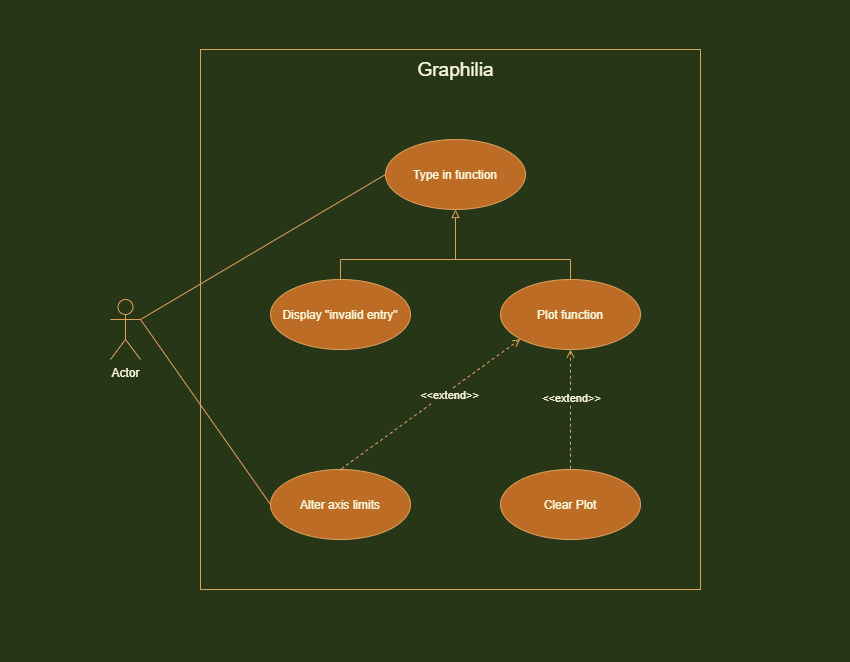

The diagram above was exported from draw.io. Its source (the exported page's mxGraphModel, read from the mxfile embedded in the PNG):
<mxGraphModel dx="1240" dy="1743" grid="1" gridSize="10" guides="1" tooltips="1" connect="1" arrows="1" fold="1" page="1" pageScale="1" pageWidth="850" pageHeight="1100" background="#283618" math="0" shadow="0">
  <root>
    <mxCell id="c3AZD83K9-aWAezS7oFV-0" />
    <mxCell id="c3AZD83K9-aWAezS7oFV-1" parent="c3AZD83K9-aWAezS7oFV-0" />
    <mxCell id="c3AZD83K9-aWAezS7oFV-5" value="" style="rounded=0;whiteSpace=wrap;html=1;sketch=0;fillColor=none;strokeColor=#DDA15E;fontColor=#FEFAE0;" vertex="1" parent="c3AZD83K9-aWAezS7oFV-1">
      <mxGeometry x="200" y="-900" width="500" height="540" as="geometry" />
    </mxCell>
    <mxCell id="c3AZD83K9-aWAezS7oFV-23" style="rounded=0;sketch=0;orthogonalLoop=1;jettySize=auto;html=1;exitX=1;exitY=0.3333333333333333;exitDx=0;exitDy=0;exitPerimeter=0;entryX=0;entryY=0.5;entryDx=0;entryDy=0;startArrow=none;startFill=0;endArrow=none;endFill=0;jumpStyle=none;labelBackgroundColor=#283618;strokeColor=#DDA15E;fontColor=#FEFAE0;" edge="1" parent="c3AZD83K9-aWAezS7oFV-1" source="c3AZD83K9-aWAezS7oFV-6" target="c3AZD83K9-aWAezS7oFV-7">
      <mxGeometry relative="1" as="geometry" />
    </mxCell>
    <mxCell id="c3AZD83K9-aWAezS7oFV-24" style="rounded=0;sketch=0;orthogonalLoop=1;jettySize=auto;html=1;exitX=1;exitY=0.3333333333333333;exitDx=0;exitDy=0;exitPerimeter=0;entryX=0;entryY=0.5;entryDx=0;entryDy=0;startArrow=none;startFill=0;endArrow=none;endFill=0;labelBackgroundColor=#283618;strokeColor=#DDA15E;fontColor=#FEFAE0;" edge="1" parent="c3AZD83K9-aWAezS7oFV-1" source="c3AZD83K9-aWAezS7oFV-6" target="c3AZD83K9-aWAezS7oFV-8">
      <mxGeometry relative="1" as="geometry" />
    </mxCell>
    <mxCell id="c3AZD83K9-aWAezS7oFV-6" value="Actor" style="shape=umlActor;verticalLabelPosition=bottom;verticalAlign=top;html=1;rounded=0;sketch=0;fillColor=none;strokeColor=#DDA15E;fontColor=#FEFAE0;" vertex="1" parent="c3AZD83K9-aWAezS7oFV-1">
      <mxGeometry x="110" y="-650" width="30" height="60" as="geometry" />
    </mxCell>
    <mxCell id="c3AZD83K9-aWAezS7oFV-22" style="edgeStyle=orthogonalEdgeStyle;rounded=0;sketch=0;orthogonalLoop=1;jettySize=auto;html=1;exitX=0.5;exitY=1;exitDx=0;exitDy=0;endArrow=none;endFill=0;startArrow=block;startFill=0;labelBackgroundColor=#283618;strokeColor=#DDA15E;fontColor=#FEFAE0;" edge="1" parent="c3AZD83K9-aWAezS7oFV-1" source="c3AZD83K9-aWAezS7oFV-7">
      <mxGeometry relative="1" as="geometry">
        <mxPoint x="455" y="-690" as="targetPoint" />
      </mxGeometry>
    </mxCell>
    <mxCell id="c3AZD83K9-aWAezS7oFV-7" value="Type in function" style="ellipse;whiteSpace=wrap;html=1;rounded=0;sketch=0;fillColor=#BC6C25;strokeColor=#DDA15E;fontColor=#FEFAE0;" vertex="1" parent="c3AZD83K9-aWAezS7oFV-1">
      <mxGeometry x="385" y="-810" width="140" height="70" as="geometry" />
    </mxCell>
    <mxCell id="c3AZD83K9-aWAezS7oFV-8" value="Alter axis limits" style="ellipse;whiteSpace=wrap;html=1;rounded=0;sketch=0;fillColor=#BC6C25;strokeColor=#DDA15E;fontColor=#FEFAE0;" vertex="1" parent="c3AZD83K9-aWAezS7oFV-1">
      <mxGeometry x="270" y="-480" width="140" height="70" as="geometry" />
    </mxCell>
    <mxCell id="c3AZD83K9-aWAezS7oFV-10" value="Clear Plot" style="ellipse;whiteSpace=wrap;html=1;rounded=0;sketch=0;fillColor=#BC6C25;strokeColor=#DDA15E;fontColor=#FEFAE0;" vertex="1" parent="c3AZD83K9-aWAezS7oFV-1">
      <mxGeometry x="500" y="-480" width="140" height="70" as="geometry" />
    </mxCell>
    <mxCell id="c3AZD83K9-aWAezS7oFV-12" value="Display &quot;invalid entry&quot;" style="ellipse;whiteSpace=wrap;html=1;rounded=0;sketch=0;fillColor=#BC6C25;strokeColor=#DDA15E;fontColor=#FEFAE0;" vertex="1" parent="c3AZD83K9-aWAezS7oFV-1">
      <mxGeometry x="270" y="-670" width="140" height="70" as="geometry" />
    </mxCell>
    <mxCell id="c3AZD83K9-aWAezS7oFV-21" style="edgeStyle=orthogonalEdgeStyle;rounded=0;sketch=0;orthogonalLoop=1;jettySize=auto;html=1;exitX=0.5;exitY=0;exitDx=0;exitDy=0;entryX=0.5;entryY=0;entryDx=0;entryDy=0;endArrow=none;endFill=0;labelBackgroundColor=#283618;strokeColor=#DDA15E;fontColor=#FEFAE0;" edge="1" parent="c3AZD83K9-aWAezS7oFV-1" source="c3AZD83K9-aWAezS7oFV-13" target="c3AZD83K9-aWAezS7oFV-12">
      <mxGeometry relative="1" as="geometry" />
    </mxCell>
    <mxCell id="c3AZD83K9-aWAezS7oFV-26" style="edgeStyle=none;rounded=0;sketch=0;jumpStyle=none;orthogonalLoop=1;jettySize=auto;html=1;exitX=0.5;exitY=1;exitDx=0;exitDy=0;entryX=0.5;entryY=0;entryDx=0;entryDy=0;startArrow=open;startFill=0;endArrow=none;endFill=0;dashed=1;labelBackgroundColor=#283618;strokeColor=#DDA15E;fontColor=#FEFAE0;" edge="1" parent="c3AZD83K9-aWAezS7oFV-1" source="c3AZD83K9-aWAezS7oFV-13" target="c3AZD83K9-aWAezS7oFV-10">
      <mxGeometry relative="1" as="geometry" />
    </mxCell>
    <mxCell id="c3AZD83K9-aWAezS7oFV-29" value="&amp;lt;&amp;lt;extend&amp;gt;&amp;gt;" style="edgeLabel;html=1;align=center;verticalAlign=middle;resizable=0;points=[];labelBackgroundColor=#283618;fontColor=#FEFAE0;" vertex="1" connectable="0" parent="c3AZD83K9-aWAezS7oFV-26">
      <mxGeometry x="-0.2" relative="1" as="geometry">
        <mxPoint as="offset" />
      </mxGeometry>
    </mxCell>
    <mxCell id="c3AZD83K9-aWAezS7oFV-27" style="edgeStyle=none;rounded=0;sketch=0;jumpStyle=none;orthogonalLoop=1;jettySize=auto;html=1;exitX=0;exitY=1;exitDx=0;exitDy=0;entryX=0.5;entryY=0;entryDx=0;entryDy=0;startArrow=open;startFill=0;endArrow=none;endFill=0;dashed=1;labelBackgroundColor=#283618;strokeColor=#DDA15E;fontColor=#FEFAE0;" edge="1" parent="c3AZD83K9-aWAezS7oFV-1" source="c3AZD83K9-aWAezS7oFV-13" target="c3AZD83K9-aWAezS7oFV-8">
      <mxGeometry relative="1" as="geometry" />
    </mxCell>
    <mxCell id="c3AZD83K9-aWAezS7oFV-28" value="&amp;lt;&amp;lt;extend&amp;gt;&amp;gt;" style="edgeLabel;html=1;align=center;verticalAlign=middle;resizable=0;points=[];labelBackgroundColor=#283618;fontColor=#FEFAE0;" vertex="1" connectable="0" parent="c3AZD83K9-aWAezS7oFV-27">
      <mxGeometry x="-0.1936" y="4" relative="1" as="geometry">
        <mxPoint x="-1" as="offset" />
      </mxGeometry>
    </mxCell>
    <mxCell id="c3AZD83K9-aWAezS7oFV-13" value="Plot function" style="ellipse;whiteSpace=wrap;html=1;rounded=0;sketch=0;fillColor=#BC6C25;strokeColor=#DDA15E;fontColor=#FEFAE0;" vertex="1" parent="c3AZD83K9-aWAezS7oFV-1">
      <mxGeometry x="500" y="-670" width="140" height="70" as="geometry" />
    </mxCell>
    <mxCell id="c3AZD83K9-aWAezS7oFV-31" value="Graphilia" style="text;html=1;align=center;verticalAlign=middle;resizable=0;points=[];autosize=1;strokeColor=none;fontSize=19;fontColor=#FEFAE0;" vertex="1" parent="c3AZD83K9-aWAezS7oFV-1">
      <mxGeometry x="410" y="-895" width="90" height="30" as="geometry" />
    </mxCell>
  </root>
</mxGraphModel>